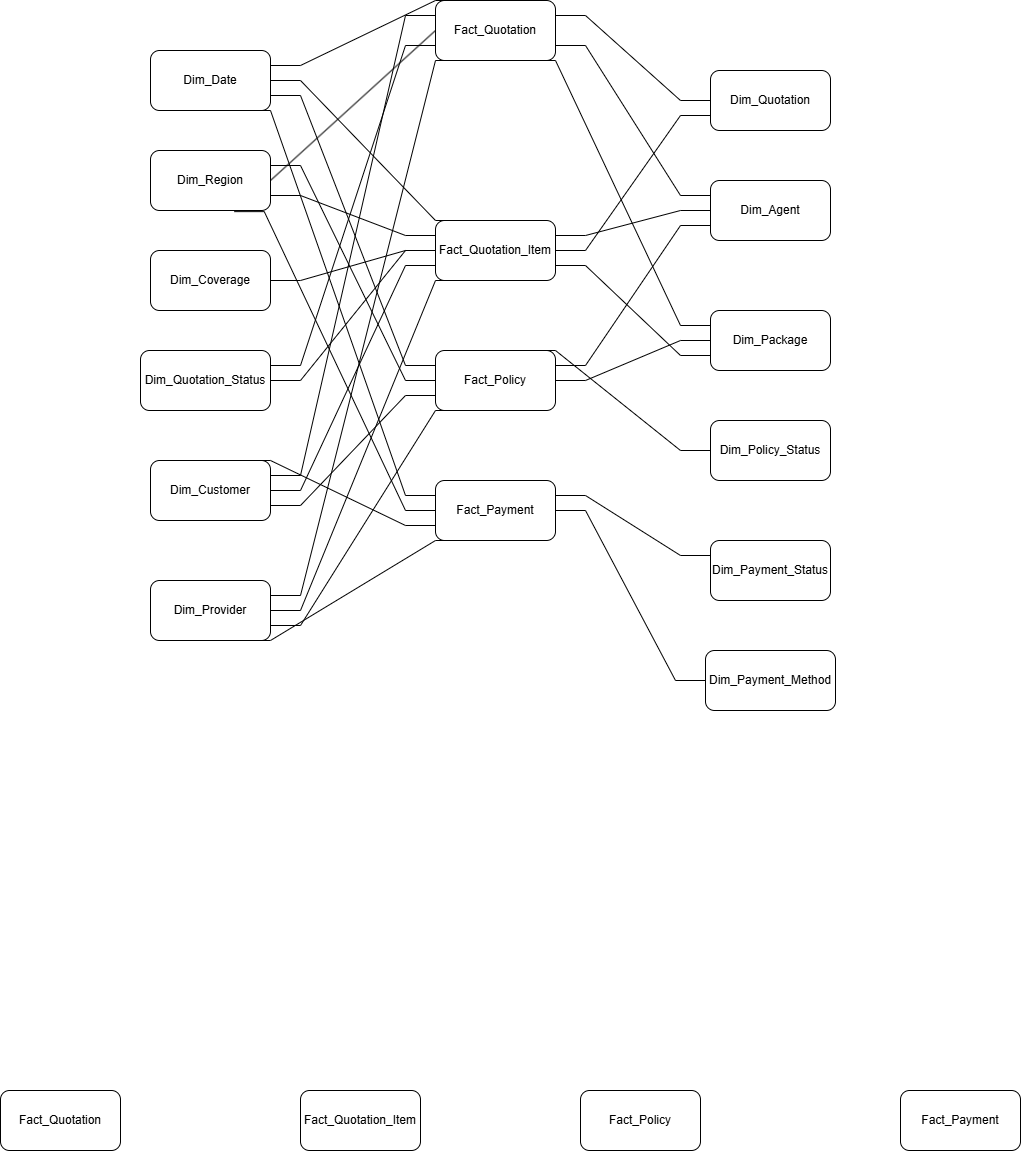

The diagram above was exported from draw.io. Its source (the exported page's mxGraphModel, read from the mxfile embedded in the PNG):
<mxGraphModel dx="2681" dy="1128" grid="1" gridSize="10" guides="1" tooltips="1" connect="1" arrows="1" fold="1" page="1" pageScale="1" pageWidth="850" pageHeight="1100" math="0" shadow="0">
  <root>
    <mxCell id="0" />
    <mxCell id="1" parent="0" />
    <mxCell id="7ZeLGU-ertHwA-gHIhA9-1" parent="1" style="rounded=1;whiteSpace=wrap;html=1;" value="Fact_Policy" vertex="1">
      <mxGeometry height="60" width="120" x="365" y="420" as="geometry" />
    </mxCell>
    <mxCell id="7ZeLGU-ertHwA-gHIhA9-2" parent="1" style="rounded=1;whiteSpace=wrap;html=1;" value="Fact_Payment" vertex="1">
      <mxGeometry height="60" width="120" x="365" y="550" as="geometry" />
    </mxCell>
    <mxCell id="7ZeLGU-ertHwA-gHIhA9-3" parent="1" style="rounded=1;whiteSpace=wrap;html=1;" value="Fact_Quotation_Item" vertex="1">
      <mxGeometry height="60" width="120" x="365" y="290" as="geometry" />
    </mxCell>
    <mxCell id="7ZeLGU-ertHwA-gHIhA9-4" parent="1" style="rounded=1;whiteSpace=wrap;html=1;" value="Dim_Date" vertex="1">
      <mxGeometry height="60" width="120" x="80" y="120" as="geometry" />
    </mxCell>
    <mxCell id="7ZeLGU-ertHwA-gHIhA9-5" parent="1" style="rounded=1;whiteSpace=wrap;html=1;" value="Dim_Customer" vertex="1">
      <mxGeometry height="60" width="120" x="80" y="530" as="geometry" />
    </mxCell>
    <mxCell id="7ZeLGU-ertHwA-gHIhA9-6" parent="1" style="rounded=1;whiteSpace=wrap;html=1;" value="Dim_Agent" vertex="1">
      <mxGeometry height="60" width="120" x="640" y="250" as="geometry" />
    </mxCell>
    <mxCell id="7ZeLGU-ertHwA-gHIhA9-7" parent="1" style="rounded=1;whiteSpace=wrap;html=1;" value="Dim_Quotation_Status" vertex="1">
      <mxGeometry height="60" width="130" x="70" y="420" as="geometry" />
    </mxCell>
    <mxCell id="7ZeLGU-ertHwA-gHIhA9-8" parent="1" style="rounded=1;whiteSpace=wrap;html=1;" value="Dim_Policy_Status" vertex="1">
      <mxGeometry height="60" width="120" x="640" y="490" as="geometry" />
    </mxCell>
    <mxCell id="7ZeLGU-ertHwA-gHIhA9-9" parent="1" style="rounded=1;whiteSpace=wrap;html=1;" value="Dim_Region" vertex="1">
      <mxGeometry height="60" width="120" x="80" y="220" as="geometry" />
    </mxCell>
    <mxCell id="7ZeLGU-ertHwA-gHIhA9-10" parent="1" style="rounded=1;whiteSpace=wrap;html=1;" value="Dim_Payment_Status" vertex="1">
      <mxGeometry height="60" width="120" x="640" y="610" as="geometry" />
    </mxCell>
    <mxCell id="7ZeLGU-ertHwA-gHIhA9-21" parent="1" style="rounded=1;whiteSpace=wrap;html=1;" value="Dim_Provider" vertex="1">
      <mxGeometry height="60" width="120" x="80" y="650" as="geometry" />
    </mxCell>
    <mxCell id="7ZeLGU-ertHwA-gHIhA9-25" parent="1" style="rounded=1;whiteSpace=wrap;html=1;" value="Dim_Package" vertex="1">
      <mxGeometry height="60" width="120" x="640" y="380" as="geometry" />
    </mxCell>
    <mxCell id="Dbj_IiLBjxdilElD3_pP-1" parent="1" style="rounded=1;whiteSpace=wrap;html=1;" value="Dim_Coverage" vertex="1">
      <mxGeometry height="60" width="120" x="80" y="320" as="geometry" />
    </mxCell>
    <mxCell id="Dbj_IiLBjxdilElD3_pP-3" parent="1" style="rounded=1;whiteSpace=wrap;html=1;" value="Fact_Quotation" vertex="1">
      <mxGeometry height="60" width="120" x="365" y="70" as="geometry" />
    </mxCell>
    <mxCell id="Dbj_IiLBjxdilElD3_pP-5" parent="1" style="rounded=1;whiteSpace=wrap;html=1;" value="Dim_Payment_Method" vertex="1">
      <mxGeometry height="60" width="130" x="635" y="720" as="geometry" />
    </mxCell>
    <mxCell id="Dbj_IiLBjxdilElD3_pP-6" edge="1" parent="1" source="7ZeLGU-ertHwA-gHIhA9-4" style="endArrow=none;html=1;rounded=0;exitX=1;exitY=0.25;exitDx=0;exitDy=0;entryX=0.25;entryY=0;entryDx=0;entryDy=0;edgeStyle=entityRelationEdgeStyle;" target="Dbj_IiLBjxdilElD3_pP-3" value="">
      <mxGeometry relative="1" as="geometry">
        <mxPoint x="350" y="480" as="sourcePoint" />
        <mxPoint x="510" y="480" as="targetPoint" />
      </mxGeometry>
    </mxCell>
    <mxCell id="Dbj_IiLBjxdilElD3_pP-8" edge="1" parent="1" source="7ZeLGU-ertHwA-gHIhA9-9" style="endArrow=none;html=1;rounded=0;exitX=1;exitY=0.5;exitDx=0;exitDy=0;entryX=0;entryY=0.5;entryDx=0;entryDy=0;" target="Dbj_IiLBjxdilElD3_pP-3" value="">
      <mxGeometry relative="1" as="geometry">
        <mxPoint x="320" y="360" as="sourcePoint" />
        <mxPoint x="480" y="360" as="targetPoint" />
      </mxGeometry>
    </mxCell>
    <mxCell id="Dbj_IiLBjxdilElD3_pP-9" edge="1" parent="1" source="7ZeLGU-ertHwA-gHIhA9-21" style="endArrow=none;html=1;rounded=0;exitX=1;exitY=0.25;exitDx=0;exitDy=0;entryX=0.25;entryY=1;entryDx=0;entryDy=0;edgeStyle=entityRelationEdgeStyle;" target="Dbj_IiLBjxdilElD3_pP-3" value="">
      <mxGeometry relative="1" as="geometry">
        <mxPoint x="290" y="460" as="sourcePoint" />
        <mxPoint x="485" y="545" as="targetPoint" />
      </mxGeometry>
    </mxCell>
    <mxCell id="Dbj_IiLBjxdilElD3_pP-10" edge="1" parent="1" source="7ZeLGU-ertHwA-gHIhA9-7" style="endArrow=none;html=1;rounded=0;exitX=1;exitY=0.25;exitDx=0;exitDy=0;entryX=0;entryY=0.75;entryDx=0;entryDy=0;edgeStyle=entityRelationEdgeStyle;" target="Dbj_IiLBjxdilElD3_pP-3" value="">
      <mxGeometry relative="1" as="geometry">
        <mxPoint x="270" y="350" as="sourcePoint" />
        <mxPoint x="465" y="435" as="targetPoint" />
      </mxGeometry>
    </mxCell>
    <mxCell id="Dbj_IiLBjxdilElD3_pP-11" edge="1" parent="1" source="7ZeLGU-ertHwA-gHIhA9-5" style="endArrow=none;html=1;rounded=0;exitX=1;exitY=0.25;exitDx=0;exitDy=0;entryX=0;entryY=0.25;entryDx=0;entryDy=0;edgeStyle=entityRelationEdgeStyle;" target="Dbj_IiLBjxdilElD3_pP-3" value="">
      <mxGeometry relative="1" as="geometry">
        <mxPoint x="250" y="460" as="sourcePoint" />
        <mxPoint x="445" y="545" as="targetPoint" />
      </mxGeometry>
    </mxCell>
    <mxCell id="Dbj_IiLBjxdilElD3_pP-12" edge="1" parent="1" source="Dbj_IiLBjxdilElD3_pP-3" style="endArrow=none;html=1;rounded=0;exitX=0.75;exitY=1;exitDx=0;exitDy=0;entryX=0;entryY=0.25;entryDx=0;entryDy=0;edgeStyle=entityRelationEdgeStyle;" target="7ZeLGU-ertHwA-gHIhA9-25" value="">
      <mxGeometry relative="1" as="geometry">
        <mxPoint x="550" y="480" as="sourcePoint" />
        <mxPoint x="745" y="565" as="targetPoint" />
      </mxGeometry>
    </mxCell>
    <mxCell id="Dbj_IiLBjxdilElD3_pP-13" edge="1" parent="1" source="Dbj_IiLBjxdilElD3_pP-3" style="endArrow=none;html=1;rounded=0;exitX=1;exitY=0.75;exitDx=0;exitDy=0;entryX=0;entryY=0.25;entryDx=0;entryDy=0;edgeStyle=entityRelationEdgeStyle;" target="7ZeLGU-ertHwA-gHIhA9-6" value="">
      <mxGeometry relative="1" as="geometry">
        <mxPoint x="570" y="590" as="sourcePoint" />
        <mxPoint x="765" y="675" as="targetPoint" />
      </mxGeometry>
    </mxCell>
    <mxCell id="Dbj_IiLBjxdilElD3_pP-14" edge="1" parent="1" source="7ZeLGU-ertHwA-gHIhA9-4" style="endArrow=none;html=1;rounded=0;exitX=1;exitY=0.5;exitDx=0;exitDy=0;entryX=0.25;entryY=0;entryDx=0;entryDy=0;edgeStyle=entityRelationEdgeStyle;" target="7ZeLGU-ertHwA-gHIhA9-3" value="">
      <mxGeometry relative="1" as="geometry">
        <mxPoint x="260" y="220" as="sourcePoint" />
        <mxPoint x="455" y="305" as="targetPoint" />
      </mxGeometry>
    </mxCell>
    <mxCell id="Dbj_IiLBjxdilElD3_pP-15" edge="1" parent="1" source="7ZeLGU-ertHwA-gHIhA9-9" style="endArrow=none;html=1;rounded=0;exitX=1;exitY=0.75;exitDx=0;exitDy=0;entryX=0;entryY=0.25;entryDx=0;entryDy=0;edgeStyle=entityRelationEdgeStyle;" target="7ZeLGU-ertHwA-gHIhA9-3" value="">
      <mxGeometry relative="1" as="geometry">
        <mxPoint x="230" y="280" as="sourcePoint" />
        <mxPoint x="425" y="365" as="targetPoint" />
      </mxGeometry>
    </mxCell>
    <mxCell id="Dbj_IiLBjxdilElD3_pP-16" edge="1" parent="1" source="7ZeLGU-ertHwA-gHIhA9-7" style="endArrow=none;html=1;rounded=0;exitX=1;exitY=0.5;exitDx=0;exitDy=0;entryX=0;entryY=0.5;entryDx=0;entryDy=0;edgeStyle=entityRelationEdgeStyle;" target="7ZeLGU-ertHwA-gHIhA9-3" value="">
      <mxGeometry relative="1" as="geometry">
        <mxPoint x="330" y="470" as="sourcePoint" />
        <mxPoint x="525" y="555" as="targetPoint" />
      </mxGeometry>
    </mxCell>
    <mxCell id="Dbj_IiLBjxdilElD3_pP-17" edge="1" parent="1" source="7ZeLGU-ertHwA-gHIhA9-5" style="endArrow=none;html=1;rounded=0;exitX=1;exitY=0.5;exitDx=0;exitDy=0;entryX=0;entryY=0.75;entryDx=0;entryDy=0;edgeStyle=entityRelationEdgeStyle;" target="7ZeLGU-ertHwA-gHIhA9-3" value="">
      <mxGeometry relative="1" as="geometry">
        <mxPoint x="300" y="570" as="sourcePoint" />
        <mxPoint x="495" y="655" as="targetPoint" />
      </mxGeometry>
    </mxCell>
    <mxCell id="Dbj_IiLBjxdilElD3_pP-18" edge="1" parent="1" source="7ZeLGU-ertHwA-gHIhA9-21" style="endArrow=none;html=1;rounded=0;exitX=1;exitY=0.5;exitDx=0;exitDy=0;entryX=0.25;entryY=1;entryDx=0;entryDy=0;edgeStyle=entityRelationEdgeStyle;" target="7ZeLGU-ertHwA-gHIhA9-3" value="">
      <mxGeometry relative="1" as="geometry">
        <mxPoint x="240" y="650" as="sourcePoint" />
        <mxPoint x="435" y="735" as="targetPoint" />
      </mxGeometry>
    </mxCell>
    <mxCell id="Dbj_IiLBjxdilElD3_pP-19" edge="1" parent="1" source="7ZeLGU-ertHwA-gHIhA9-3" style="endArrow=none;html=1;rounded=0;exitX=1;exitY=0.25;exitDx=0;exitDy=0;entryX=0;entryY=0.5;entryDx=0;entryDy=0;edgeStyle=entityRelationEdgeStyle;" target="7ZeLGU-ertHwA-gHIhA9-6" value="">
      <mxGeometry relative="1" as="geometry">
        <mxPoint x="480" y="650" as="sourcePoint" />
        <mxPoint x="675" y="735" as="targetPoint" />
      </mxGeometry>
    </mxCell>
    <mxCell id="Dbj_IiLBjxdilElD3_pP-20" edge="1" parent="1" source="7ZeLGU-ertHwA-gHIhA9-3" style="endArrow=none;html=1;rounded=0;exitX=1;exitY=0.75;exitDx=0;exitDy=0;entryX=0;entryY=0.75;entryDx=0;entryDy=0;edgeStyle=entityRelationEdgeStyle;" target="7ZeLGU-ertHwA-gHIhA9-25" value="">
      <mxGeometry relative="1" as="geometry">
        <mxPoint x="540" y="570" as="sourcePoint" />
        <mxPoint x="735" y="655" as="targetPoint" />
      </mxGeometry>
    </mxCell>
    <mxCell id="Dbj_IiLBjxdilElD3_pP-21" edge="1" parent="1" source="Dbj_IiLBjxdilElD3_pP-1" style="endArrow=none;html=1;rounded=0;exitX=1;exitY=0.5;exitDx=0;exitDy=0;entryX=0;entryY=0.5;entryDx=0;entryDy=0;edgeStyle=entityRelationEdgeStyle;" target="7ZeLGU-ertHwA-gHIhA9-3" value="">
      <mxGeometry relative="1" as="geometry">
        <mxPoint x="290" y="360" as="sourcePoint" />
        <mxPoint x="485" y="445" as="targetPoint" />
      </mxGeometry>
    </mxCell>
    <mxCell id="Dbj_IiLBjxdilElD3_pP-23" edge="1" parent="1" source="7ZeLGU-ertHwA-gHIhA9-4" style="endArrow=none;html=1;rounded=0;exitX=1;exitY=0.75;exitDx=0;exitDy=0;entryX=0;entryY=0.25;entryDx=0;entryDy=0;edgeStyle=entityRelationEdgeStyle;" target="7ZeLGU-ertHwA-gHIhA9-1" value="">
      <mxGeometry relative="1" as="geometry">
        <mxPoint x="370" y="130" as="sourcePoint" />
        <mxPoint x="535" y="200" as="targetPoint" />
      </mxGeometry>
    </mxCell>
    <mxCell id="Dbj_IiLBjxdilElD3_pP-24" edge="1" parent="1" source="7ZeLGU-ertHwA-gHIhA9-9" style="endArrow=none;html=1;rounded=0;exitX=1;exitY=0.25;exitDx=0;exitDy=0;entryX=0;entryY=0.5;entryDx=0;entryDy=0;edgeStyle=entityRelationEdgeStyle;" target="7ZeLGU-ertHwA-gHIhA9-1" value="">
      <mxGeometry relative="1" as="geometry">
        <mxPoint x="340" y="620" as="sourcePoint" />
        <mxPoint x="505" y="690" as="targetPoint" />
      </mxGeometry>
    </mxCell>
    <mxCell id="Dbj_IiLBjxdilElD3_pP-25" edge="1" parent="1" source="7ZeLGU-ertHwA-gHIhA9-5" style="endArrow=none;html=1;rounded=0;exitX=1;exitY=0.75;exitDx=0;exitDy=0;entryX=0;entryY=0.75;entryDx=0;entryDy=0;edgeStyle=entityRelationEdgeStyle;" target="7ZeLGU-ertHwA-gHIhA9-1" value="">
      <mxGeometry relative="1" as="geometry">
        <mxPoint x="380" y="540" as="sourcePoint" />
        <mxPoint x="545" y="610" as="targetPoint" />
      </mxGeometry>
    </mxCell>
    <mxCell id="Dbj_IiLBjxdilElD3_pP-26" edge="1" parent="1" source="7ZeLGU-ertHwA-gHIhA9-21" style="endArrow=none;html=1;rounded=0;exitX=1;exitY=0.75;exitDx=0;exitDy=0;entryX=0.25;entryY=1;entryDx=0;entryDy=0;edgeStyle=entityRelationEdgeStyle;" target="7ZeLGU-ertHwA-gHIhA9-1" value="">
      <mxGeometry relative="1" as="geometry">
        <mxPoint x="330" y="650" as="sourcePoint" />
        <mxPoint x="495" y="720" as="targetPoint" />
      </mxGeometry>
    </mxCell>
    <mxCell id="Dbj_IiLBjxdilElD3_pP-27" edge="1" parent="1" source="7ZeLGU-ertHwA-gHIhA9-1" style="endArrow=none;html=1;rounded=0;exitX=1;exitY=0.25;exitDx=0;exitDy=0;entryX=0;entryY=0.75;entryDx=0;entryDy=0;edgeStyle=entityRelationEdgeStyle;" target="7ZeLGU-ertHwA-gHIhA9-6" value="">
      <mxGeometry relative="1" as="geometry">
        <mxPoint x="550" y="640" as="sourcePoint" />
        <mxPoint x="715" y="710" as="targetPoint" />
      </mxGeometry>
    </mxCell>
    <mxCell id="Dbj_IiLBjxdilElD3_pP-28" edge="1" parent="1" source="7ZeLGU-ertHwA-gHIhA9-1" style="endArrow=none;html=1;rounded=0;exitX=1;exitY=0.5;exitDx=0;exitDy=0;entryX=0;entryY=0.5;entryDx=0;entryDy=0;edgeStyle=entityRelationEdgeStyle;" target="7ZeLGU-ertHwA-gHIhA9-25" value="">
      <mxGeometry relative="1" as="geometry">
        <mxPoint x="490" y="640" as="sourcePoint" />
        <mxPoint x="655" y="710" as="targetPoint" />
      </mxGeometry>
    </mxCell>
    <mxCell id="Dbj_IiLBjxdilElD3_pP-29" edge="1" parent="1" source="7ZeLGU-ertHwA-gHIhA9-1" style="endArrow=none;html=1;rounded=0;exitX=0.75;exitY=0;exitDx=0;exitDy=0;entryX=0;entryY=0.5;entryDx=0;entryDy=0;edgeStyle=entityRelationEdgeStyle;" target="7ZeLGU-ertHwA-gHIhA9-8" value="">
      <mxGeometry relative="1" as="geometry">
        <mxPoint x="570" y="150" as="sourcePoint" />
        <mxPoint x="735" y="220" as="targetPoint" />
      </mxGeometry>
    </mxCell>
    <mxCell id="Dbj_IiLBjxdilElD3_pP-30" edge="1" parent="1" source="7ZeLGU-ertHwA-gHIhA9-4" style="endArrow=none;html=1;rounded=0;exitX=0.75;exitY=1;exitDx=0;exitDy=0;entryX=0;entryY=0.25;entryDx=0;entryDy=0;edgeStyle=entityRelationEdgeStyle;" target="7ZeLGU-ertHwA-gHIhA9-2" value="">
      <mxGeometry relative="1" as="geometry">
        <mxPoint x="410" y="130" as="sourcePoint" />
        <mxPoint x="575" y="200" as="targetPoint" />
      </mxGeometry>
    </mxCell>
    <mxCell id="Dbj_IiLBjxdilElD3_pP-31" edge="1" parent="1" source="7ZeLGU-ertHwA-gHIhA9-9" style="endArrow=none;html=1;rounded=0;exitX=0.698;exitY=1.019;exitDx=0;exitDy=0;entryX=0;entryY=0.5;entryDx=0;entryDy=0;edgeStyle=entityRelationEdgeStyle;exitPerimeter=0;" target="7ZeLGU-ertHwA-gHIhA9-2" value="">
      <mxGeometry relative="1" as="geometry">
        <mxPoint x="350" y="630" as="sourcePoint" />
        <mxPoint x="515" y="700" as="targetPoint" />
      </mxGeometry>
    </mxCell>
    <mxCell id="Dbj_IiLBjxdilElD3_pP-32" edge="1" parent="1" source="7ZeLGU-ertHwA-gHIhA9-5" style="endArrow=none;html=1;rounded=0;exitX=0.75;exitY=0;exitDx=0;exitDy=0;entryX=0;entryY=0.75;entryDx=0;entryDy=0;edgeStyle=entityRelationEdgeStyle;" target="7ZeLGU-ertHwA-gHIhA9-2" value="">
      <mxGeometry relative="1" as="geometry">
        <mxPoint x="350" y="620" as="sourcePoint" />
        <mxPoint x="515" y="690" as="targetPoint" />
      </mxGeometry>
    </mxCell>
    <mxCell id="Dbj_IiLBjxdilElD3_pP-33" edge="1" parent="1" source="7ZeLGU-ertHwA-gHIhA9-21" style="endArrow=none;html=1;rounded=0;exitX=0.75;exitY=1;exitDx=0;exitDy=0;entryX=0.25;entryY=1;entryDx=0;entryDy=0;edgeStyle=entityRelationEdgeStyle;" target="7ZeLGU-ertHwA-gHIhA9-2" value="">
      <mxGeometry relative="1" as="geometry">
        <mxPoint x="340" y="640" as="sourcePoint" />
        <mxPoint x="505" y="710" as="targetPoint" />
      </mxGeometry>
    </mxCell>
    <mxCell id="Dbj_IiLBjxdilElD3_pP-34" edge="1" parent="1" source="7ZeLGU-ertHwA-gHIhA9-2" style="endArrow=none;html=1;rounded=0;exitX=1;exitY=0.25;exitDx=0;exitDy=0;entryX=0;entryY=0.25;entryDx=0;entryDy=0;edgeStyle=entityRelationEdgeStyle;" target="7ZeLGU-ertHwA-gHIhA9-10" value="">
      <mxGeometry relative="1" as="geometry">
        <mxPoint x="560" y="290" as="sourcePoint" />
        <mxPoint x="725" y="360" as="targetPoint" />
      </mxGeometry>
    </mxCell>
    <mxCell id="Dbj_IiLBjxdilElD3_pP-35" edge="1" parent="1" source="7ZeLGU-ertHwA-gHIhA9-2" style="endArrow=none;html=1;rounded=0;exitX=1;exitY=0.5;exitDx=0;exitDy=0;entryX=0;entryY=0.5;entryDx=0;entryDy=0;edgeStyle=entityRelationEdgeStyle;" target="Dbj_IiLBjxdilElD3_pP-5" value="">
      <mxGeometry relative="1" as="geometry">
        <mxPoint x="530" y="650" as="sourcePoint" />
        <mxPoint x="695" y="720" as="targetPoint" />
      </mxGeometry>
    </mxCell>
    <mxCell id="k9PUcn3naqY1qJidnDKW-1" parent="1" style="rounded=1;whiteSpace=wrap;html=1;" value="Fact_Quotation" vertex="1">
      <mxGeometry height="60" width="120" x="-70" y="1160" as="geometry" />
    </mxCell>
    <mxCell id="k9PUcn3naqY1qJidnDKW-2" parent="1" style="rounded=1;whiteSpace=wrap;html=1;" value="Fact_Quotation_Item" vertex="1">
      <mxGeometry height="60" width="120" x="230" y="1160" as="geometry" />
    </mxCell>
    <mxCell id="k9PUcn3naqY1qJidnDKW-3" parent="1" style="rounded=1;whiteSpace=wrap;html=1;" value="Fact_Policy" vertex="1">
      <mxGeometry height="60" width="120" x="510" y="1160" as="geometry" />
    </mxCell>
    <mxCell id="k9PUcn3naqY1qJidnDKW-4" parent="1" style="rounded=1;whiteSpace=wrap;html=1;" value="Fact_Payment" vertex="1">
      <mxGeometry height="60" width="120" x="830" y="1160" as="geometry" />
    </mxCell>
    <mxCell id="Dbj_IiLBjxdilElD3_pP-37" parent="1" style="rounded=1;whiteSpace=wrap;html=1;" value="Dim_Quotation" vertex="1">
      <mxGeometry height="60" width="120" x="640" y="140" as="geometry" />
    </mxCell>
    <mxCell id="Dbj_IiLBjxdilElD3_pP-38" edge="1" parent="1" source="Dbj_IiLBjxdilElD3_pP-3" style="endArrow=none;html=1;rounded=0;exitX=1;exitY=0.25;exitDx=0;exitDy=0;entryX=0;entryY=0.5;entryDx=0;entryDy=0;edgeStyle=entityRelationEdgeStyle;" target="Dbj_IiLBjxdilElD3_pP-37" value="">
      <mxGeometry relative="1" as="geometry">
        <mxPoint x="660" y="210" as="sourcePoint" />
        <mxPoint x="815" y="360" as="targetPoint" />
      </mxGeometry>
    </mxCell>
    <mxCell id="Dbj_IiLBjxdilElD3_pP-39" edge="1" parent="1" source="7ZeLGU-ertHwA-gHIhA9-3" style="endArrow=none;html=1;rounded=0;exitX=1;exitY=0.5;exitDx=0;exitDy=0;entryX=0;entryY=0.75;entryDx=0;entryDy=0;edgeStyle=entityRelationEdgeStyle;" target="Dbj_IiLBjxdilElD3_pP-37" value="">
      <mxGeometry relative="1" as="geometry">
        <mxPoint x="770" y="70" as="sourcePoint" />
        <mxPoint x="925" y="220" as="targetPoint" />
      </mxGeometry>
    </mxCell>
  </root>
</mxGraphModel>